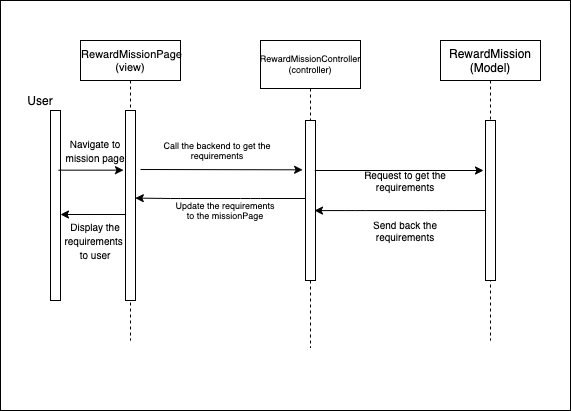

The diagram above was exported from draw.io. Its source (the exported page's mxGraphModel, read from the mxfile embedded in the PNG):
<mxGraphModel dx="1426" dy="769" grid="1" gridSize="10" guides="1" tooltips="1" connect="1" arrows="1" fold="1" page="1" pageScale="1" pageWidth="850" pageHeight="1100" math="0" shadow="0">
  <root>
    <mxCell id="0" />
    <mxCell id="1" parent="0" />
    <mxCell id="l5eFidPXjKfrAGj7-Day-23" value="" style="rounded=0;whiteSpace=wrap;html=1;fontSize=9;" parent="1" vertex="1">
      <mxGeometry x="40" y="40" width="570" height="410" as="geometry" />
    </mxCell>
    <mxCell id="3nuBFxr9cyL0pnOWT2aG-1" value=" RewardMissionPage&#10;(view)" style="shape=umlLifeline;perimeter=lifelinePerimeter;container=1;collapsible=0;recursiveResize=0;rounded=0;shadow=0;strokeWidth=1;size=40;fontSize=11;" parent="1" vertex="1">
      <mxGeometry x="120" y="80" width="100" height="300" as="geometry" />
    </mxCell>
    <mxCell id="3nuBFxr9cyL0pnOWT2aG-2" value="" style="points=[];perimeter=orthogonalPerimeter;rounded=0;shadow=0;strokeWidth=1;" parent="3nuBFxr9cyL0pnOWT2aG-1" vertex="1">
      <mxGeometry x="45" y="70" width="10" height="190" as="geometry" />
    </mxCell>
    <mxCell id="3nuBFxr9cyL0pnOWT2aG-5" value="RewardMissionController&#10;(controller)" style="shape=umlLifeline;perimeter=lifelinePerimeter;container=1;collapsible=0;recursiveResize=0;rounded=0;shadow=0;strokeWidth=1;fontSize=9;size=48;" parent="1" vertex="1">
      <mxGeometry x="300" y="80" width="100" height="307.5" as="geometry" />
    </mxCell>
    <mxCell id="3nuBFxr9cyL0pnOWT2aG-6" value="" style="points=[];perimeter=orthogonalPerimeter;rounded=0;shadow=0;strokeWidth=1;" parent="3nuBFxr9cyL0pnOWT2aG-5" vertex="1">
      <mxGeometry x="45" y="80" width="10" height="160" as="geometry" />
    </mxCell>
    <mxCell id="l5eFidPXjKfrAGj7-Day-1" value="" style="points=[];perimeter=orthogonalPerimeter;rounded=0;shadow=0;strokeWidth=1;" parent="1" vertex="1">
      <mxGeometry x="90" y="150" width="10" height="190" as="geometry" />
    </mxCell>
    <mxCell id="l5eFidPXjKfrAGj7-Day-4" value="User" style="text;html=1;strokeColor=none;fillColor=none;align=center;verticalAlign=middle;whiteSpace=wrap;rounded=0;" parent="1" vertex="1">
      <mxGeometry x="60" y="130" width="40" height="20" as="geometry" />
    </mxCell>
    <mxCell id="l5eFidPXjKfrAGj7-Day-5" value="RewardMission&#10;(Model)" style="shape=umlLifeline;perimeter=lifelinePerimeter;container=1;collapsible=0;recursiveResize=0;rounded=0;shadow=0;strokeWidth=1;" parent="1" vertex="1">
      <mxGeometry x="480" y="80" width="100" height="300" as="geometry" />
    </mxCell>
    <mxCell id="l5eFidPXjKfrAGj7-Day-6" value="" style="points=[];perimeter=orthogonalPerimeter;rounded=0;shadow=0;strokeWidth=1;" parent="l5eFidPXjKfrAGj7-Day-5" vertex="1">
      <mxGeometry x="45" y="80" width="10" height="160" as="geometry" />
    </mxCell>
    <mxCell id="l5eFidPXjKfrAGj7-Day-9" value="" style="endArrow=classic;html=1;exitX=0.924;exitY=0.75;exitDx=0;exitDy=0;exitPerimeter=0;" parent="1" edge="1">
      <mxGeometry width="50" height="50" relative="1" as="geometry">
        <mxPoint x="354.24" y="210" as="sourcePoint" />
        <mxPoint x="523" y="210" as="targetPoint" />
      </mxGeometry>
    </mxCell>
    <mxCell id="l5eFidPXjKfrAGj7-Day-10" value="" style="edgeStyle=orthogonalEdgeStyle;rounded=0;orthogonalLoop=1;jettySize=auto;html=1;" parent="1" edge="1">
      <mxGeometry relative="1" as="geometry">
        <mxPoint x="165" y="254" as="sourcePoint" />
        <mxPoint x="100" y="254" as="targetPoint" />
      </mxGeometry>
    </mxCell>
    <mxCell id="l5eFidPXjKfrAGj7-Day-11" value="&lt;font style=&quot;font-size: 10px&quot;&gt;Display the requirements &lt;br&gt;to user&lt;/font&gt;" style="text;html=1;strokeColor=none;fillColor=none;align=center;verticalAlign=middle;whiteSpace=wrap;rounded=0;" parent="1" vertex="1">
      <mxGeometry x="100" y="270" width="70" height="20" as="geometry" />
    </mxCell>
    <mxCell id="l5eFidPXjKfrAGj7-Day-15" value="" style="edgeStyle=orthogonalEdgeStyle;rounded=0;orthogonalLoop=1;jettySize=auto;html=1;" parent="1" edge="1">
      <mxGeometry relative="1" as="geometry">
        <mxPoint x="98" y="209.66" as="sourcePoint" />
        <mxPoint x="163" y="209.66" as="targetPoint" />
      </mxGeometry>
    </mxCell>
    <mxCell id="l5eFidPXjKfrAGj7-Day-16" value="&lt;span style=&quot;font-size: 10px&quot;&gt;Navigate to mission page&lt;/span&gt;" style="text;html=1;strokeColor=none;fillColor=none;align=center;verticalAlign=middle;whiteSpace=wrap;rounded=0;" parent="1" vertex="1">
      <mxGeometry x="100" y="180" width="70" height="20" as="geometry" />
    </mxCell>
    <mxCell id="l5eFidPXjKfrAGj7-Day-27" value="Update the requirements to the missionPage" style="text;html=1;strokeColor=none;fillColor=none;align=center;verticalAlign=middle;whiteSpace=wrap;rounded=0;fontSize=9;" parent="1" vertex="1">
      <mxGeometry x="210" y="240" width="110" height="20" as="geometry" />
    </mxCell>
    <mxCell id="l5eFidPXjKfrAGj7-Day-28" value="" style="endArrow=classic;html=1;fontSize=9;" parent="1" edge="1">
      <mxGeometry width="50" height="50" relative="1" as="geometry">
        <mxPoint x="180" y="209" as="sourcePoint" />
        <mxPoint x="342.09999999999997" y="209.30999999999992" as="targetPoint" />
      </mxGeometry>
    </mxCell>
    <mxCell id="l5eFidPXjKfrAGj7-Day-29" value="Call the backend to get the requirements" style="text;html=1;strokeColor=none;fillColor=none;align=center;verticalAlign=middle;whiteSpace=wrap;rounded=0;fontSize=9;" parent="1" vertex="1">
      <mxGeometry x="202" y="180" width="110" height="20" as="geometry" />
    </mxCell>
    <mxCell id="l5eFidPXjKfrAGj7-Day-26" value="" style="endArrow=classic;html=1;fontSize=9;entryX=0.98;entryY=0.461;entryDx=0;entryDy=0;entryPerimeter=0;" parent="1" source="3nuBFxr9cyL0pnOWT2aG-6" target="3nuBFxr9cyL0pnOWT2aG-2" edge="1">
      <mxGeometry width="50" height="50" relative="1" as="geometry">
        <mxPoint x="310" y="140" as="sourcePoint" />
        <mxPoint x="260" y="190" as="targetPoint" />
        <Array as="points">
          <mxPoint x="290" y="238" />
          <mxPoint x="210" y="238" />
        </Array>
      </mxGeometry>
    </mxCell>
    <mxCell id="l5eFidPXjKfrAGj7-Day-36" value="Request to get the requirements" style="text;html=1;strokeColor=none;fillColor=none;align=center;verticalAlign=middle;whiteSpace=wrap;rounded=0;fontSize=10;" parent="1" vertex="1">
      <mxGeometry x="390" y="210" width="110" height="20" as="geometry" />
    </mxCell>
    <mxCell id="7CdrFDH_PPKnKc5pqnwj-3" value="" style="endArrow=classic;html=1;fontSize=9;entryX=0.9;entryY=0.563;entryDx=0;entryDy=0;entryPerimeter=0;" parent="1" edge="1" target="3nuBFxr9cyL0pnOWT2aG-6">
      <mxGeometry width="50" height="50" relative="1" as="geometry">
        <mxPoint x="525" y="250" as="sourcePoint" />
        <mxPoint x="359.8999999999999" y="249.66000000000003" as="targetPoint" />
        <Array as="points">
          <mxPoint x="475.09999999999997" y="250.07" />
          <mxPoint x="395.09999999999997" y="250.07" />
        </Array>
      </mxGeometry>
    </mxCell>
    <mxCell id="7CdrFDH_PPKnKc5pqnwj-5" value="Send back the requirements" style="text;html=1;strokeColor=none;fillColor=none;align=center;verticalAlign=middle;whiteSpace=wrap;rounded=0;fontSize=10;" parent="1" vertex="1">
      <mxGeometry x="390" y="260" width="110" height="20" as="geometry" />
    </mxCell>
  </root>
</mxGraphModel>